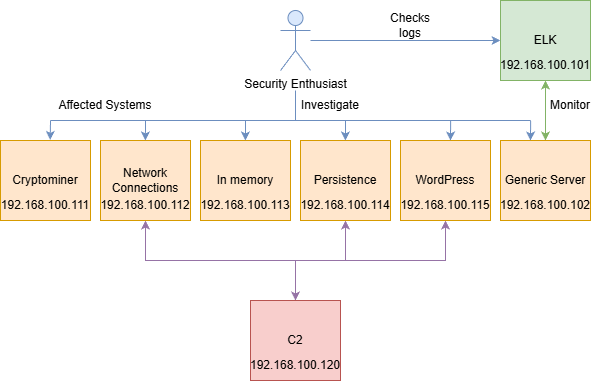

The diagram above was exported from draw.io. Its source (the exported page's mxGraphModel, read from the mxfile embedded in the PNG):
<mxGraphModel dx="868" dy="548" grid="1" gridSize="10" guides="1" tooltips="1" connect="1" arrows="1" fold="1" page="1" pageScale="1" pageWidth="850" pageHeight="1100" math="0" shadow="0">
  <root>
    <mxCell id="0" />
    <mxCell id="1" parent="0" />
    <mxCell id="SsF3w1mHCH3GnjRkYymm-6" parent="1" style="rounded=0;whiteSpace=wrap;html=1;fillColor=#ffe6cc;strokeColor=#d79b00;" value="&lt;div&gt;&lt;span style=&quot;background-color: transparent; color: light-dark(rgb(0, 0, 0), rgb(255, 255, 255));&quot;&gt;Cryptominer&lt;/span&gt;&lt;/div&gt;" vertex="1">
      <mxGeometry height="80" width="90" x="150" y="280" as="geometry" />
    </mxCell>
    <mxCell id="SsF3w1mHCH3GnjRkYymm-37" edge="1" parent="1" source="SsF3w1mHCH3GnjRkYymm-7" style="edgeStyle=orthogonalEdgeStyle;rounded=0;orthogonalLoop=1;jettySize=auto;html=1;exitX=0.5;exitY=1;exitDx=0;exitDy=0;entryX=0.5;entryY=0;entryDx=0;entryDy=0;fillColor=#e1d5e7;strokeColor=#9673a6;startArrow=classic;startFill=1;endArrow=none;endFill=0;" target="SsF3w1mHCH3GnjRkYymm-11">
      <mxGeometry relative="1" as="geometry" />
    </mxCell>
    <mxCell id="SsF3w1mHCH3GnjRkYymm-7" parent="1" style="rounded=0;whiteSpace=wrap;html=1;fillColor=#ffe6cc;strokeColor=#d79b00;" value="&lt;div&gt;&lt;div&gt;Network Connections&lt;/div&gt;&lt;/div&gt;" vertex="1">
      <mxGeometry height="80" width="90" x="250" y="280" as="geometry" />
    </mxCell>
    <mxCell id="SsF3w1mHCH3GnjRkYymm-8" parent="1" style="rounded=0;whiteSpace=wrap;html=1;fillColor=#ffe6cc;strokeColor=#d79b00;" value="&lt;div&gt;&lt;div&gt;In memory&lt;/div&gt;&lt;/div&gt;" vertex="1">
      <mxGeometry height="80" width="90" x="350" y="280" as="geometry" />
    </mxCell>
    <mxCell id="SsF3w1mHCH3GnjRkYymm-38" edge="1" parent="1" source="SsF3w1mHCH3GnjRkYymm-9" style="edgeStyle=orthogonalEdgeStyle;rounded=0;orthogonalLoop=1;jettySize=auto;html=1;exitX=0.5;exitY=1;exitDx=0;exitDy=0;entryX=0.5;entryY=0;entryDx=0;entryDy=0;fillColor=#e1d5e7;strokeColor=#9673a6;startArrow=classic;startFill=1;endArrow=none;endFill=0;" target="SsF3w1mHCH3GnjRkYymm-11">
      <mxGeometry relative="1" as="geometry">
        <mxPoint x="360" y="440" as="targetPoint" />
      </mxGeometry>
    </mxCell>
    <mxCell id="SsF3w1mHCH3GnjRkYymm-9" parent="1" style="rounded=0;whiteSpace=wrap;html=1;fillColor=#ffe6cc;strokeColor=#d79b00;" value="&lt;div&gt;&lt;div&gt;Persistence&lt;/div&gt;&lt;/div&gt;" vertex="1">
      <mxGeometry height="80" width="90" x="450" y="280" as="geometry" />
    </mxCell>
    <mxCell id="SsF3w1mHCH3GnjRkYymm-39" edge="1" parent="1" source="SsF3w1mHCH3GnjRkYymm-10" style="edgeStyle=orthogonalEdgeStyle;rounded=0;orthogonalLoop=1;jettySize=auto;html=1;exitX=0.5;exitY=1;exitDx=0;exitDy=0;entryX=0.5;entryY=0;entryDx=0;entryDy=0;fillColor=#e1d5e7;strokeColor=#9673a6;startArrow=classic;startFill=1;endArrow=classic;endFill=1;" target="SsF3w1mHCH3GnjRkYymm-11">
      <mxGeometry relative="1" as="geometry" />
    </mxCell>
    <mxCell id="SsF3w1mHCH3GnjRkYymm-10" parent="1" style="rounded=0;whiteSpace=wrap;html=1;fillColor=#ffe6cc;strokeColor=#d79b00;" value="&lt;div&gt;&lt;div&gt;WordPress&lt;/div&gt;&lt;/div&gt;" vertex="1">
      <mxGeometry height="80" width="90" x="550" y="280" as="geometry" />
    </mxCell>
    <mxCell id="SsF3w1mHCH3GnjRkYymm-11" parent="1" style="rounded=0;whiteSpace=wrap;html=1;fillColor=#f8cecc;strokeColor=#b85450;" value="&lt;div&gt;&lt;div&gt;C2&lt;/div&gt;&lt;/div&gt;" vertex="1">
      <mxGeometry height="80" width="90" x="400" y="440" as="geometry" />
    </mxCell>
    <mxCell id="SsF3w1mHCH3GnjRkYymm-49" edge="1" parent="1" source="SsF3w1mHCH3GnjRkYymm-12" style="edgeStyle=orthogonalEdgeStyle;rounded=0;orthogonalLoop=1;jettySize=auto;html=1;fillColor=#d5e8d4;strokeColor=#82b366;startArrow=classic;startFill=1;" target="SsF3w1mHCH3GnjRkYymm-13">
      <mxGeometry relative="1" as="geometry" />
    </mxCell>
    <mxCell id="SsF3w1mHCH3GnjRkYymm-12" parent="1" style="rounded=0;whiteSpace=wrap;html=1;fillColor=#d5e8d4;strokeColor=#82b366;" value="&lt;div&gt;&lt;div&gt;ELK&lt;/div&gt;&lt;/div&gt;" vertex="1">
      <mxGeometry height="80" width="90" x="650" y="140" as="geometry" />
    </mxCell>
    <mxCell id="SsF3w1mHCH3GnjRkYymm-13" parent="1" style="rounded=0;whiteSpace=wrap;html=1;fillColor=#ffe6cc;strokeColor=#d79b00;" value="Generic Server" vertex="1">
      <mxGeometry height="80" width="90" x="650" y="280" as="geometry" />
    </mxCell>
    <mxCell id="SsF3w1mHCH3GnjRkYymm-33" parent="1" style="text;html=1;whiteSpace=wrap;strokeColor=none;fillColor=none;align=center;verticalAlign=middle;rounded=0;" value="Affected Systems" vertex="1">
      <mxGeometry height="30" width="110" x="200" y="230" as="geometry" />
    </mxCell>
    <mxCell id="SsF3w1mHCH3GnjRkYymm-35" parent="1" style="text;html=1;whiteSpace=wrap;strokeColor=none;fillColor=none;align=center;verticalAlign=middle;rounded=0;" value="Monitor" vertex="1">
      <mxGeometry height="30" width="60" x="690" y="230" as="geometry" />
    </mxCell>
    <mxCell id="SsF3w1mHCH3GnjRkYymm-40" parent="1" style="text;html=1;whiteSpace=wrap;strokeColor=none;fillColor=none;align=center;verticalAlign=middle;rounded=0;" value="192.168.100.111" vertex="1">
      <mxGeometry height="30" width="90" x="150" y="330" as="geometry" />
    </mxCell>
    <mxCell id="SsF3w1mHCH3GnjRkYymm-41" parent="1" style="text;html=1;whiteSpace=wrap;strokeColor=none;fillColor=none;align=center;verticalAlign=middle;rounded=0;" value="192.168.100.112" vertex="1">
      <mxGeometry height="30" width="90" x="250" y="330" as="geometry" />
    </mxCell>
    <mxCell id="SsF3w1mHCH3GnjRkYymm-42" parent="1" style="text;html=1;whiteSpace=wrap;strokeColor=none;fillColor=none;align=center;verticalAlign=middle;rounded=0;" value="192.168.100.113" vertex="1">
      <mxGeometry height="30" width="90" x="350" y="330" as="geometry" />
    </mxCell>
    <mxCell id="SsF3w1mHCH3GnjRkYymm-43" parent="1" style="text;html=1;whiteSpace=wrap;strokeColor=none;fillColor=none;align=center;verticalAlign=middle;rounded=0;" value="192.168.100.114" vertex="1">
      <mxGeometry height="30" width="90" x="450" y="330" as="geometry" />
    </mxCell>
    <mxCell id="SsF3w1mHCH3GnjRkYymm-44" parent="1" style="text;html=1;whiteSpace=wrap;strokeColor=none;fillColor=none;align=center;verticalAlign=middle;rounded=0;" value="192.168.100.115" vertex="1">
      <mxGeometry height="30" width="90" x="550" y="330" as="geometry" />
    </mxCell>
    <mxCell id="SsF3w1mHCH3GnjRkYymm-45" parent="1" style="text;html=1;whiteSpace=wrap;strokeColor=none;fillColor=none;align=center;verticalAlign=middle;rounded=0;" value="192.168.100.102" vertex="1">
      <mxGeometry height="30" width="90" x="650" y="330" as="geometry" />
    </mxCell>
    <mxCell id="SsF3w1mHCH3GnjRkYymm-46" parent="1" style="text;html=1;whiteSpace=wrap;strokeColor=none;fillColor=none;align=center;verticalAlign=middle;rounded=0;" value="192.168.100.101" vertex="1">
      <mxGeometry height="30" width="90" x="650" y="190" as="geometry" />
    </mxCell>
    <mxCell id="SsF3w1mHCH3GnjRkYymm-47" parent="1" style="text;html=1;whiteSpace=wrap;strokeColor=none;fillColor=none;align=center;verticalAlign=middle;rounded=0;" value="192.168.100.120" vertex="1">
      <mxGeometry height="30" width="90" x="400" y="490" as="geometry" />
    </mxCell>
    <mxCell id="SsF3w1mHCH3GnjRkYymm-60" edge="1" parent="1" style="edgeStyle=orthogonalEdgeStyle;rounded=0;orthogonalLoop=1;jettySize=auto;html=1;endArrow=none;endFill=0;fillColor=#dae8fc;strokeColor=#6c8ebf;">
      <mxGeometry relative="1" as="geometry">
        <mxPoint x="445" y="230" as="sourcePoint" />
        <mxPoint x="445" y="260" as="targetPoint" />
      </mxGeometry>
    </mxCell>
    <mxCell id="SsF3w1mHCH3GnjRkYymm-62" edge="1" parent="1" source="SsF3w1mHCH3GnjRkYymm-48" style="edgeStyle=orthogonalEdgeStyle;rounded=0;orthogonalLoop=1;jettySize=auto;html=1;entryX=0;entryY=0.5;entryDx=0;entryDy=0;fillColor=#dae8fc;strokeColor=#6c8ebf;" target="SsF3w1mHCH3GnjRkYymm-12">
      <mxGeometry relative="1" as="geometry" />
    </mxCell>
    <mxCell id="SsF3w1mHCH3GnjRkYymm-48" parent="1" style="shape=umlActor;verticalLabelPosition=bottom;verticalAlign=top;html=1;outlineConnect=0;fillColor=#dae8fc;strokeColor=#6c8ebf;" value="Security Enthusiast" vertex="1">
      <mxGeometry height="60" width="30" x="430" y="150" as="geometry" />
    </mxCell>
    <mxCell id="SsF3w1mHCH3GnjRkYymm-51" edge="1" parent="1" style="endArrow=none;html=1;rounded=0;fillColor=#dae8fc;strokeColor=#6c8ebf;" value="">
      <mxGeometry height="50" relative="1" width="50" as="geometry">
        <mxPoint x="200" y="260" as="sourcePoint" />
        <mxPoint x="680" y="260" as="targetPoint" />
      </mxGeometry>
    </mxCell>
    <mxCell id="SsF3w1mHCH3GnjRkYymm-52" edge="1" parent="1" style="endArrow=classic;html=1;rounded=0;entryX=0.552;entryY=-0.008;entryDx=0;entryDy=0;entryPerimeter=0;fillColor=#dae8fc;strokeColor=#6c8ebf;" target="SsF3w1mHCH3GnjRkYymm-6" value="">
      <mxGeometry height="50" relative="1" width="50" as="geometry">
        <mxPoint x="200" y="260" as="sourcePoint" />
        <mxPoint x="450" y="300" as="targetPoint" />
      </mxGeometry>
    </mxCell>
    <mxCell id="SsF3w1mHCH3GnjRkYymm-54" edge="1" parent="1" style="endArrow=classic;html=1;rounded=0;entryX=0.552;entryY=-0.008;entryDx=0;entryDy=0;entryPerimeter=0;fillColor=#dae8fc;strokeColor=#6c8ebf;" value="">
      <mxGeometry height="50" relative="1" width="50" as="geometry">
        <mxPoint x="295" y="260" as="sourcePoint" />
        <mxPoint x="294.88" y="280" as="targetPoint" />
      </mxGeometry>
    </mxCell>
    <mxCell id="SsF3w1mHCH3GnjRkYymm-56" edge="1" parent="1" style="endArrow=classic;html=1;rounded=0;entryX=0.552;entryY=-0.008;entryDx=0;entryDy=0;entryPerimeter=0;fillColor=#dae8fc;strokeColor=#6c8ebf;" value="">
      <mxGeometry height="50" relative="1" width="50" as="geometry">
        <mxPoint x="395.02" y="260" as="sourcePoint" />
        <mxPoint x="394.9" y="280" as="targetPoint" />
      </mxGeometry>
    </mxCell>
    <mxCell id="SsF3w1mHCH3GnjRkYymm-57" edge="1" parent="1" style="endArrow=classic;html=1;rounded=0;entryX=0.552;entryY=-0.008;entryDx=0;entryDy=0;entryPerimeter=0;fillColor=#dae8fc;strokeColor=#6c8ebf;" value="">
      <mxGeometry height="50" relative="1" width="50" as="geometry">
        <mxPoint x="495.02" y="260" as="sourcePoint" />
        <mxPoint x="494.9" y="280" as="targetPoint" />
      </mxGeometry>
    </mxCell>
    <mxCell id="SsF3w1mHCH3GnjRkYymm-58" edge="1" parent="1" style="endArrow=classic;html=1;rounded=0;entryX=0.552;entryY=-0.008;entryDx=0;entryDy=0;entryPerimeter=0;fillColor=#dae8fc;strokeColor=#6c8ebf;" value="">
      <mxGeometry height="50" relative="1" width="50" as="geometry">
        <mxPoint x="600.12" y="260" as="sourcePoint" />
        <mxPoint x="600" y="280" as="targetPoint" />
      </mxGeometry>
    </mxCell>
    <mxCell id="SsF3w1mHCH3GnjRkYymm-59" edge="1" parent="1" style="endArrow=classic;html=1;rounded=0;entryX=0.552;entryY=-0.008;entryDx=0;entryDy=0;entryPerimeter=0;fillColor=#dae8fc;strokeColor=#6c8ebf;" value="">
      <mxGeometry height="50" relative="1" width="50" as="geometry">
        <mxPoint x="680.12" y="260" as="sourcePoint" />
        <mxPoint x="680" y="280" as="targetPoint" />
      </mxGeometry>
    </mxCell>
    <mxCell id="SsF3w1mHCH3GnjRkYymm-61" parent="1" style="text;html=1;whiteSpace=wrap;strokeColor=none;fillColor=none;align=center;verticalAlign=middle;rounded=0;" value="Investigate" vertex="1">
      <mxGeometry height="30" width="60" x="450" y="230" as="geometry" />
    </mxCell>
    <mxCell id="SsF3w1mHCH3GnjRkYymm-63" parent="1" style="text;html=1;whiteSpace=wrap;strokeColor=none;fillColor=none;align=center;verticalAlign=middle;rounded=0;" value="Checks logs" vertex="1">
      <mxGeometry height="30" width="60" x="530" y="150" as="geometry" />
    </mxCell>
  </root>
</mxGraphModel>